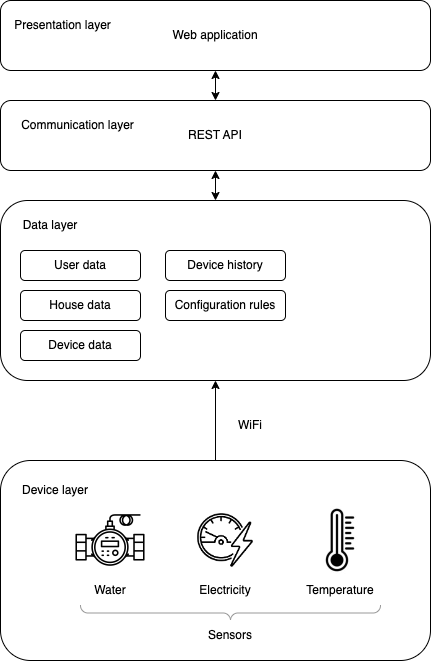

The diagram above was exported from draw.io. Its source (the exported page's mxGraphModel, read from the mxfile embedded in the PNG):
<mxGraphModel dx="1114" dy="809" grid="1" gridSize="10" guides="1" tooltips="1" connect="1" arrows="1" fold="1" page="1" pageScale="1" pageWidth="850" pageHeight="1100" math="0" shadow="0">
  <root>
    <mxCell id="0" />
    <mxCell id="1" parent="0" />
    <mxCell id="aww0HedD5Kc6V3Bd-JHU-20" style="edgeStyle=orthogonalEdgeStyle;rounded=0;orthogonalLoop=1;jettySize=auto;html=1;exitX=0.5;exitY=0;exitDx=0;exitDy=0;entryX=0.5;entryY=1;entryDx=0;entryDy=0;" parent="1" source="aww0HedD5Kc6V3Bd-JHU-12" target="aww0HedD5Kc6V3Bd-JHU-14" edge="1">
      <mxGeometry relative="1" as="geometry" />
    </mxCell>
    <mxCell id="aww0HedD5Kc6V3Bd-JHU-12" value="" style="rounded=1;whiteSpace=wrap;html=1;strokeColor=default;" parent="1" vertex="1">
      <mxGeometry x="180" y="530" width="430" height="200" as="geometry" />
    </mxCell>
    <mxCell id="aww0HedD5Kc6V3Bd-JHU-5" value="" style="shape=image;aspect=fixed;image=data:image/png,(base64 omitted: 7116 chars);" parent="1" vertex="1">
      <mxGeometry x="240" y="560" width="100" height="100" as="geometry" />
    </mxCell>
    <mxCell id="aww0HedD5Kc6V3Bd-JHU-6" value="" style="shape=image;aspect=fixed;image=data:image/png,(base64 omitted: 6136 chars);" parent="1" vertex="1">
      <mxGeometry x="370" y="575" width="70" height="70" as="geometry" />
    </mxCell>
    <mxCell id="aww0HedD5Kc6V3Bd-JHU-8" value="" style="shape=image;aspect=fixed;image=data:image/png,(base64 omitted: 2884 chars);" parent="1" vertex="1">
      <mxGeometry x="470" y="560" width="100" height="100" as="geometry" />
    </mxCell>
    <mxCell id="aww0HedD5Kc6V3Bd-JHU-9" value="Water" style="text;html=1;align=center;verticalAlign=middle;whiteSpace=wrap;rounded=0;" parent="1" vertex="1">
      <mxGeometry x="260" y="645" width="60" height="30" as="geometry" />
    </mxCell>
    <mxCell id="aww0HedD5Kc6V3Bd-JHU-10" value="Electricity" style="text;html=1;align=center;verticalAlign=middle;whiteSpace=wrap;rounded=0;" parent="1" vertex="1">
      <mxGeometry x="375" y="645" width="60" height="30" as="geometry" />
    </mxCell>
    <mxCell id="aww0HedD5Kc6V3Bd-JHU-11" value="Temperature" style="text;html=1;align=center;verticalAlign=middle;whiteSpace=wrap;rounded=0;" parent="1" vertex="1">
      <mxGeometry x="490" y="645" width="60" height="30" as="geometry" />
    </mxCell>
    <mxCell id="aww0HedD5Kc6V3Bd-JHU-30" value="" style="edgeStyle=orthogonalEdgeStyle;rounded=0;orthogonalLoop=1;jettySize=auto;html=1;strokeColor=default;startArrow=classic;startFill=1;" parent="1" source="aww0HedD5Kc6V3Bd-JHU-14" target="aww0HedD5Kc6V3Bd-JHU-29" edge="1">
      <mxGeometry relative="1" as="geometry" />
    </mxCell>
    <mxCell id="aww0HedD5Kc6V3Bd-JHU-14" value="" style="rounded=1;whiteSpace=wrap;html=1;strokeColor=default;" parent="1" vertex="1">
      <mxGeometry x="180" y="270" width="430" height="180" as="geometry" />
    </mxCell>
    <mxCell id="aww0HedD5Kc6V3Bd-JHU-17" value="Sensors" style="text;html=1;align=center;verticalAlign=middle;whiteSpace=wrap;rounded=0;" parent="1" vertex="1">
      <mxGeometry x="380" y="690" width="60" height="30" as="geometry" />
    </mxCell>
    <mxCell id="aww0HedD5Kc6V3Bd-JHU-19" value="" style="verticalLabelPosition=bottom;shadow=0;dashed=0;align=center;html=1;verticalAlign=top;strokeWidth=1;shape=mxgraph.mockup.markup.curlyBrace;whiteSpace=wrap;strokeColor=#999999;direction=west;" parent="1" vertex="1">
      <mxGeometry x="260" y="675" width="300" height="15" as="geometry" />
    </mxCell>
    <mxCell id="aww0HedD5Kc6V3Bd-JHU-21" value="WiFi" style="text;html=1;align=center;verticalAlign=middle;whiteSpace=wrap;rounded=0;" parent="1" vertex="1">
      <mxGeometry x="400" y="480" width="60" height="30" as="geometry" />
    </mxCell>
    <mxCell id="aww0HedD5Kc6V3Bd-JHU-22" value="Device layer" style="text;html=1;align=center;verticalAlign=middle;whiteSpace=wrap;rounded=0;" parent="1" vertex="1">
      <mxGeometry x="200" y="545" width="70" height="30" as="geometry" />
    </mxCell>
    <mxCell id="aww0HedD5Kc6V3Bd-JHU-23" value="Data layer" style="text;html=1;align=center;verticalAlign=middle;whiteSpace=wrap;rounded=0;" parent="1" vertex="1">
      <mxGeometry x="200" y="280" width="60" height="30" as="geometry" />
    </mxCell>
    <mxCell id="aww0HedD5Kc6V3Bd-JHU-24" value="Device data" style="rounded=1;whiteSpace=wrap;html=1;" parent="1" vertex="1">
      <mxGeometry x="200" y="400" width="120" height="30" as="geometry" />
    </mxCell>
    <mxCell id="aww0HedD5Kc6V3Bd-JHU-25" value="User data" style="rounded=1;whiteSpace=wrap;html=1;" parent="1" vertex="1">
      <mxGeometry x="200" y="320" width="120" height="30" as="geometry" />
    </mxCell>
    <mxCell id="aww0HedD5Kc6V3Bd-JHU-26" value="Device history" style="rounded=1;whiteSpace=wrap;html=1;" parent="1" vertex="1">
      <mxGeometry x="345" y="320" width="120" height="30" as="geometry" />
    </mxCell>
    <mxCell id="aww0HedD5Kc6V3Bd-JHU-27" value="Configuration rules" style="rounded=1;whiteSpace=wrap;html=1;" parent="1" vertex="1">
      <mxGeometry x="345" y="360" width="120" height="30" as="geometry" />
    </mxCell>
    <mxCell id="aww0HedD5Kc6V3Bd-JHU-28" value="House data" style="rounded=1;whiteSpace=wrap;html=1;" parent="1" vertex="1">
      <mxGeometry x="200" y="360" width="120" height="30" as="geometry" />
    </mxCell>
    <mxCell id="aww0HedD5Kc6V3Bd-JHU-35" value="" style="edgeStyle=orthogonalEdgeStyle;rounded=0;orthogonalLoop=1;jettySize=auto;html=1;startArrow=classic;startFill=1;" parent="1" source="aww0HedD5Kc6V3Bd-JHU-29" target="aww0HedD5Kc6V3Bd-JHU-33" edge="1">
      <mxGeometry relative="1" as="geometry" />
    </mxCell>
    <mxCell id="aww0HedD5Kc6V3Bd-JHU-29" value="REST API" style="rounded=1;whiteSpace=wrap;html=1;strokeColor=default;" parent="1" vertex="1">
      <mxGeometry x="180" y="170" width="430" height="70" as="geometry" />
    </mxCell>
    <mxCell id="aww0HedD5Kc6V3Bd-JHU-32" value="Communication layer" style="text;html=1;align=center;verticalAlign=middle;whiteSpace=wrap;rounded=0;" parent="1" vertex="1">
      <mxGeometry x="195" y="180" width="125" height="30" as="geometry" />
    </mxCell>
    <mxCell id="aww0HedD5Kc6V3Bd-JHU-33" value="Web application" style="rounded=1;whiteSpace=wrap;html=1;strokeColor=default;" parent="1" vertex="1">
      <mxGeometry x="180" y="70" width="430" height="70" as="geometry" />
    </mxCell>
    <mxCell id="aww0HedD5Kc6V3Bd-JHU-34" value="Presentation layer" style="text;html=1;align=center;verticalAlign=middle;whiteSpace=wrap;rounded=0;" parent="1" vertex="1">
      <mxGeometry x="180" y="80" width="125" height="30" as="geometry" />
    </mxCell>
  </root>
</mxGraphModel>